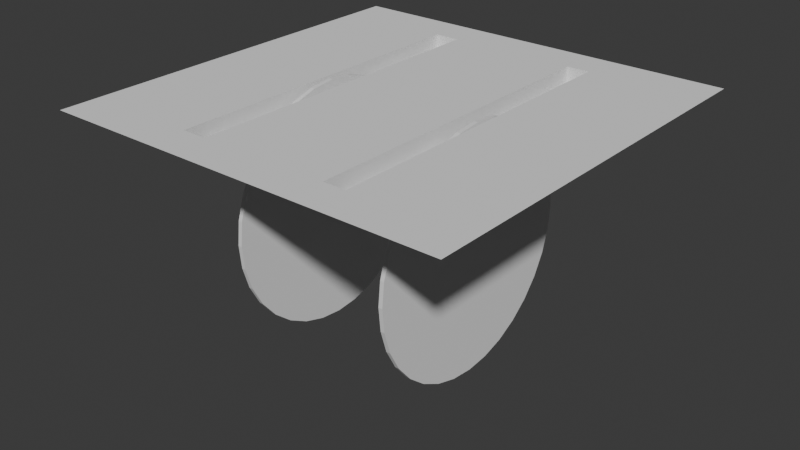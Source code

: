 # Source: Saws.blend  (saved by Blender 5.1.29; exported with 4.5.12 LTS)
import bpy
from mathutils import Matrix  # noqa: F401  (used for matrix-valued properties, if any)

bpy.ops.wm.read_factory_settings(use_empty=True)
scene = bpy.context.scene
scene.name = 'Scene'

# ---- world
world_world = bpy.data.worlds.new('World'); scene.world = world_world
world_world.use_nodes = True; world_world.node_tree.nodes.clear()
_N = world_world.node_tree.nodes; _L = world_world.node_tree.links
n0 = _N.new('ShaderNodeOutputWorld'); n0.name = 'World Output'; n0.location = (200, 100)
n1 = _N.new('ShaderNodeBackground'); n1.name = 'Background'; n1.location = (-200, 100)
n1.inputs[0].default_value = (0.05088, 0.05088, 0.05088, 1.0)
_L.new(n1.outputs[0], n0.inputs[0])
n0.is_active_output = True
world_world.color = (0.05088, 0.05088, 0.05088)
world_world.sun_shadow_jitter_overblur = 0.0

# ---- meshes
me_plane = bpy.data.meshes.new('Plane')
me_plane.from_pydata([(-0.5, -0.5, 0.0), (0.5, -0.5, 0.0), (-0.5, 0.5, 0.0), (0.5, 0.5, 0.0), (0.0, -0.5, 0.0), (0.0, 0.5, 0.0), (0.2153, -0.5, 0.0), (0.2153, 0.5, 0.0), (-0.2186, 0.5, 0.0), (-0.2186, -0.5, 0.0), (-0.1564, -0.5, 0.0), (-0.1564, 0.5, 0.0), (0.1597, 0.5, 0.0), (0.1597, -0.5, 0.0), (-0.5, 0.4077, 0.0), (-0.5, -0.4077, 0.0), (0.5, -0.4077, 0.0), (0.5, 0.4077, 0.0), (0.0, -0.4077, 0.0), (0.0, 0.4077, 0.0), (0.2153, -0.4077, 0.0), (0.2153, 0.4077, 0.0), (-0.2186, -0.4077, 0.0), (-0.2186, 0.4077, 0.0), (-0.1564, -0.4077, 0.0), (-0.1564, 0.4077, 0.0), (0.1597, -0.4077, 0.0), (0.1597, 0.4077, 0.0), (0.2153, -0.4077, -0.04712), (0.2153, 0.4077, -0.04712), (-0.2186, -0.4077, -0.04712), (-0.2186, 0.4077, -0.04712), (-0.1564, -0.4077, -0.04712), (-0.1564, 0.4077, -0.04712), (0.1597, -0.4077, -0.04712), (0.1597, 0.4077, -0.04712)], [], [(21, 17, 3, 7), (25, 19, 5, 11), (27, 21, 7, 12), (14, 23, 8, 2), (23, 25, 11, 8), (19, 27, 12, 5), (4, 13, 26, 18), (18, 26, 27, 19), (9, 10, 24, 22), (24, 25, 33, 32), (0, 9, 22, 15), (15, 22, 23, 14), (13, 6, 20, 26), (27, 26, 34, 35), (10, 4, 18, 24), (24, 18, 19, 25), (6, 1, 16, 20), (20, 16, 17, 21), (30, 32, 33, 31), (34, 28, 29, 35), (26, 20, 28, 34), (23, 22, 30, 31), (20, 21, 29, 28), (22, 24, 32, 30), (21, 27, 35, 29), (25, 23, 31, 33)])
_uv = me_plane.uv_layers.new(name='UVMap')
_uv.uv.foreach_set('vector', [0.75, 0.6667, 1.0, 0.6667, 1.0, 1.0, 0.75, 1.0, 0.375, 0.6667, 0.5, 0.6667, 0.5, 1.0, 0.375, 1.0, 0.625, 0.6667, 0.75, 0.6667, 0.75, 1.0, 0.625, 1.0, 0.0, 0.6667, 0.25, 0.6667, 0.25, 1.0, 0.0, 1.0, 0.25, 0.6667, 0.375, 0.6667, 0.375, 1.0, 0.25, 1.0, 0.5, 0.6667, 0.625, 0.6667, 0.625, 1.0, 0.5, 1.0, 0.5, 0.0, 0.625, 0.0, 0.625, 0.3333, 0.5, 0.3333, 0.5, 0.3333, 0.625, 0.3333, 0.625, 0.6667, 0.5, 0.6667, 0.25, 0.0, 0.375, 0.0, 0.375, 0.3333, 0.25, 0.3333, 0.375, 0.3333, 0.375, 0.6667, 0.375, 0.6667, 0.375, 0.3333, 0.0, 0.0, 0.25, 0.0, 0.25, 0.3333, 0.0, 0.3333, 0.0, 0.3333, 0.25, 0.3333, 0.25, 0.6667, 0.0, 0.6667, 0.625, 0.0, 0.75, 0.0, 0.75, 0.3333, 0.625, 0.3333, 0.625, 0.6667, 0.625, 0.3333, 0.625, 0.3333, 0.625, 0.6667, 0.375, 0.0, 0.5, 0.0, 0.5, 0.3333, 0.375, 0.3333, 0.375, 0.3333, 0.5, 0.3333, 0.5, 0.6667, 0.375, 0.6667, 0.75, 0.0, 1.0, 0.0, 1.0, 0.3333, 0.75, 0.3333, 0.75, 0.3333, 1.0, 0.3333, 1.0, 0.6667, 0.75, 0.6667, 0.25, 0.3333, 0.375, 0.3333, 0.375, 0.6667, 0.25, 0.6667, 0.625, 0.3333, 0.75, 0.3333, 0.75, 0.6667, 0.625, 0.6667, 0.625, 0.3333, 0.75, 0.3333, 0.75, 0.3333, 0.625, 0.3333, 0.25, 0.6667, 0.25, 0.3333, 0.25, 0.3333, 0.25, 0.6667, 0.75, 0.3333, 0.75, 0.6667, 0.75, 0.6667, 0.75, 0.3333, 0.25, 0.3333, 0.375, 0.3333, 0.375, 0.3333, 0.25, 0.3333, 0.75, 0.6667, 0.625, 0.6667, 0.625, 0.6667, 0.75, 0.6667, 0.375, 0.6667, 0.25, 0.6667, 0.25, 0.6667, 0.375, 0.6667])
me_plane.update()
me_cylinder_001 = bpy.data.meshes.new('Cylinder.001')
me_cylinder_001.from_pydata([(-0.005, 0.3, -5.588e-09), (0.005, 0.3, -4.657e-09), (-0.005, 0.2942, -0.05853), (0.005, 0.2942, -0.05853), (-0.005, 0.2772, -0.1148), (0.005, 0.2772, -0.1148), (-0.005, 0.2494, -0.1667), (0.005, 0.2494, -0.1667), (-0.005, 0.2121, -0.2121), (0.005, 0.2121, -0.2121), (-0.005, 0.1667, -0.2494), (0.005, 0.1667, -0.2494), (-0.005, 0.1148, -0.2772), (0.005, 0.1148, -0.2772), (-0.005, 0.05853, -0.2942), (0.005, 0.05853, -0.2942), (-0.005, 0.0, -0.3), (0.005, 0.0, -0.3), (-0.005, -0.05853, -0.2942), (0.005, -0.05853, -0.2942), (-0.005, -0.1148, -0.2772), (0.005, -0.1148, -0.2772), (-0.005, -0.1667, -0.2494), (0.005, -0.1667, -0.2494), (-0.005, -0.2121, -0.2121), (0.005, -0.2121, -0.2121), (-0.005, -0.2494, -0.1667), (0.005, -0.2494, -0.1667), (-0.005, -0.2772, -0.1148), (0.005, -0.2772, -0.1148), (-0.005, -0.2942, -0.05853), (0.005, -0.2942, -0.05853), (-0.005, -0.3, -5.588e-09), (0.005, -0.3, -4.657e-09), (-0.005, -0.2942, 0.05853), (0.005, -0.2942, 0.05853), (-0.005, -0.2772, 0.1148), (0.005, -0.2772, 0.1148), (-0.005, -0.2494, 0.1667), (0.005, -0.2494, 0.1667), (-0.005, -0.2121, 0.2121), (0.005, -0.2121, 0.2121), (-0.005, -0.1667, 0.2494), (0.005, -0.1667, 0.2494), (-0.005, -0.1148, 0.2772), (0.005, -0.1148, 0.2772), (-0.005, -0.05853, 0.2942), (0.005, -0.05853, 0.2942), (-0.005, 0.0, 0.3), (0.005, 0.0, 0.3), (-0.005, 0.05853, 0.2942), (0.005, 0.05853, 0.2942), (-0.005, 0.1148, 0.2772), (0.005, 0.1148, 0.2772), (-0.005, 0.1667, 0.2494), (0.005, 0.1667, 0.2494), (-0.005, 0.2121, 0.2121), (0.005, 0.2121, 0.2121), (-0.005, 0.2494, 0.1667), (0.005, 0.2494, 0.1667), (-0.005, 0.2772, 0.1148), (0.005, 0.2772, 0.1148), (-0.005, 0.2942, 0.05853), (0.005, 0.2942, 0.05853)], [], [(0, 1, 3, 2), (2, 3, 5, 4), (4, 5, 7, 6), (6, 7, 9, 8), (8, 9, 11, 10), (10, 11, 13, 12), (12, 13, 15, 14), (14, 15, 17, 16), (16, 17, 19, 18), (18, 19, 21, 20), (20, 21, 23, 22), (22, 23, 25, 24), (24, 25, 27, 26), (26, 27, 29, 28), (28, 29, 31, 30), (30, 31, 33, 32), (32, 33, 35, 34), (34, 35, 37, 36), (36, 37, 39, 38), (38, 39, 41, 40), (40, 41, 43, 42), (42, 43, 45, 44), (44, 45, 47, 46), (46, 47, 49, 48), (48, 49, 51, 50), (50, 51, 53, 52), (52, 53, 55, 54), (54, 55, 57, 56), (56, 57, 59, 58), (58, 59, 61, 60), (3, 1, 63, 61, 59, 57, 55, 53, 51, 49, 47, 45, 43, 41, 39, 37, 35, 33, 31, 29, 27, 25, 23, 21, 19, 17, 15, 13, 11, 9, 7, 5), (60, 61, 63, 62), (62, 63, 1, 0), (0, 2, 4, 6, 8, 10, 12, 14, 16, 18, 20, 22, 24, 26, 28, 30, 32, 34, 36, 38, 40, 42, 44, 46, 48, 50, 52, 54, 56, 58, 60, 62)])
_uv = me_cylinder_001.uv_layers.new(name='UVMap')
_uv.uv.foreach_set('vector', [1.0, 0.5, 1.0, 1.0, 0.9688, 1.0, 0.9688, 0.5, 0.9688, 0.5, 0.9688, 1.0, 0.9375, 1.0, 0.9375, 0.5, 0.9375, 0.5, 0.9375, 1.0, 0.9062, 1.0, 0.9062, 0.5, 0.9062, 0.5, 0.9062, 1.0, 0.875, 1.0, 0.875, 0.5, 0.875, 0.5, 0.875, 1.0, 0.8438, 1.0, 0.8438, 0.5, 0.8438, 0.5, 0.8438, 1.0, 0.8125, 1.0, 0.8125, 0.5, 0.8125, 0.5, 0.8125, 1.0, 0.7812, 1.0, 0.7812, 0.5, 0.7812, 0.5, 0.7812, 1.0, 0.75, 1.0, 0.75, 0.5, 0.75, 0.5, 0.75, 1.0, 0.7188, 1.0, 0.7188, 0.5, 0.7188, 0.5, 0.7188, 1.0, 0.6875, 1.0, 0.6875, 0.5, 0.6875, 0.5, 0.6875, 1.0, 0.6562, 1.0, 0.6562, 0.5, 0.6562, 0.5, 0.6562, 1.0, 0.625, 1.0, 0.625, 0.5, 0.625, 0.5, 0.625, 1.0, 0.5938, 1.0, 0.5938, 0.5, 0.5938, 0.5, 0.5938, 1.0, 0.5625, 1.0, 0.5625, 0.5, 0.5625, 0.5, 0.5625, 1.0, 0.5312, 1.0, 0.5312, 0.5, 0.5312, 0.5, 0.5312, 1.0, 0.5, 1.0, 0.5, 0.5, 0.5, 0.5, 0.5, 1.0, 0.4688, 1.0, 0.4688, 0.5, 0.4688, 0.5, 0.4688, 1.0, 0.4375, 1.0, 0.4375, 0.5, 0.4375, 0.5, 0.4375, 1.0, 0.4062, 1.0, 0.4062, 0.5, 0.4062, 0.5, 0.4062, 1.0, 0.375, 1.0, 0.375, 0.5, 0.375, 0.5, 0.375, 1.0, 0.3438, 1.0, 0.3438, 0.5, 0.3438, 0.5, 0.3438, 1.0, 0.3125, 1.0, 0.3125, 0.5, 0.3125, 0.5, 0.3125, 1.0, 0.2812, 1.0, 0.2812, 0.5, 0.2812, 0.5, 0.2812, 1.0, 0.25, 1.0, 0.25, 0.5, 0.25, 0.5, 0.25, 1.0, 0.2188, 1.0, 0.2188, 0.5, 0.2188, 0.5, 0.2188, 1.0, 0.1875, 1.0, 0.1875, 0.5, 0.1875, 0.5, 0.1875, 1.0, 0.1562, 1.0, 0.1562, 0.5, 0.1562, 0.5, 0.1562, 1.0, 0.125, 1.0, 0.125, 0.5, 0.125, 0.5, 0.125, 1.0, 0.09375, 1.0, 0.09375, 0.5, 0.09375, 0.5, 0.09375, 1.0, 0.0625, 1.0, 0.0625, 0.5, 0.2968, 0.4854, 0.25, 0.49, 0.2032, 0.4854, 0.1582, 0.4717, 0.1167, 0.4496, 0.08029, 0.4197, 0.05045, 0.3833, 0.02827, 0.3418, 0.01461, 0.2968, 0.01, 0.25, 0.01461, 0.2032, 0.02827, 0.1582, 0.05045, 0.1167, 0.08029, 0.08029, 0.1167, 0.05045, 0.1582, 0.02827, 0.2032, 0.01461, 0.25, 0.01, 0.2968, 0.01461, 0.3418, 0.02827, 0.3833, 0.05045, 0.4197, 0.08029, 0.4496, 0.1167, 0.4717, 0.1582, 0.4854, 0.2032, 0.49, 0.25, 0.4854, 0.2968, 0.4717, 0.3418, 0.4496, 0.3833, 0.4197, 0.4197, 0.3833, 0.4496, 0.3418, 0.4717, 0.0625, 0.5, 0.0625, 1.0, 0.03125, 1.0, 0.03125, 0.5, 0.03125, 0.5, 0.03125, 1.0, 0.0, 1.0, 0.0, 0.5, 0.75, 0.49, 0.7968, 0.4854, 0.8418, 0.4717, 0.8833, 0.4496, 0.9197, 0.4197, 0.9496, 0.3833, 0.9717, 0.3418, 0.9854, 0.2968, 0.99, 0.25, 0.9854, 0.2032, 0.9717, 0.1582, 0.9496, 0.1167, 0.9197, 0.08029, 0.8833, 0.05045, 0.8418, 0.02827, 0.7968, 0.01461, 0.75, 0.01, 0.7032, 0.01461, 0.6582, 0.02827, 0.6167, 0.05045, 0.5803, 0.08029, 0.5504, 0.1167, 0.5283, 0.1582, 0.5146, 0.2032, 0.51, 0.25, 0.5146, 0.2968, 0.5283, 0.3418, 0.5504, 0.3833, 0.5803, 0.4197, 0.6167, 0.4496, 0.6582, 0.4717, 0.7032, 0.4854])
me_cylinder_001.update()
me_cylinder = bpy.data.meshes.new('Cylinder')
me_cylinder.from_pydata([(-0.005, 0.3, -5.588e-09), (0.005, 0.3, -4.657e-09), (-0.005, 0.2942, -0.05853), (0.005, 0.2942, -0.05853), (-0.005, 0.2772, -0.1148), (0.005, 0.2772, -0.1148), (-0.005, 0.2494, -0.1667), (0.005, 0.2494, -0.1667), (-0.005, 0.2121, -0.2121), (0.005, 0.2121, -0.2121), (-0.005, 0.1667, -0.2494), (0.005, 0.1667, -0.2494), (-0.005, 0.1148, -0.2772), (0.005, 0.1148, -0.2772), (-0.005, 0.05853, -0.2942), (0.005, 0.05853, -0.2942), (-0.005, 0.0, -0.3), (0.005, 0.0, -0.3), (-0.005, -0.05853, -0.2942), (0.005, -0.05853, -0.2942), (-0.005, -0.1148, -0.2772), (0.005, -0.1148, -0.2772), (-0.005, -0.1667, -0.2494), (0.005, -0.1667, -0.2494), (-0.005, -0.2121, -0.2121), (0.005, -0.2121, -0.2121), (-0.005, -0.2494, -0.1667), (0.005, -0.2494, -0.1667), (-0.005, -0.2772, -0.1148), (0.005, -0.2772, -0.1148), (-0.005, -0.2942, -0.05853), (0.005, -0.2942, -0.05853), (-0.005, -0.3, -5.588e-09), (0.005, -0.3, -4.657e-09), (-0.005, -0.2942, 0.05853), (0.005, -0.2942, 0.05853), (-0.005, -0.2772, 0.1148), (0.005, -0.2772, 0.1148), (-0.005, -0.2494, 0.1667), (0.005, -0.2494, 0.1667), (-0.005, -0.2121, 0.2121), (0.005, -0.2121, 0.2121), (-0.005, -0.1667, 0.2494), (0.005, -0.1667, 0.2494), (-0.005, -0.1148, 0.2772), (0.005, -0.1148, 0.2772), (-0.005, -0.05853, 0.2942), (0.005, -0.05853, 0.2942), (-0.005, 0.0, 0.3), (0.005, 0.0, 0.3), (-0.005, 0.05853, 0.2942), (0.005, 0.05853, 0.2942), (-0.005, 0.1148, 0.2772), (0.005, 0.1148, 0.2772), (-0.005, 0.1667, 0.2494), (0.005, 0.1667, 0.2494), (-0.005, 0.2121, 0.2121), (0.005, 0.2121, 0.2121), (-0.005, 0.2494, 0.1667), (0.005, 0.2494, 0.1667), (-0.005, 0.2772, 0.1148), (0.005, 0.2772, 0.1148), (-0.005, 0.2942, 0.05853), (0.005, 0.2942, 0.05853)], [], [(0, 1, 3, 2), (2, 3, 5, 4), (4, 5, 7, 6), (6, 7, 9, 8), (8, 9, 11, 10), (10, 11, 13, 12), (12, 13, 15, 14), (14, 15, 17, 16), (16, 17, 19, 18), (18, 19, 21, 20), (20, 21, 23, 22), (22, 23, 25, 24), (24, 25, 27, 26), (26, 27, 29, 28), (28, 29, 31, 30), (30, 31, 33, 32), (32, 33, 35, 34), (34, 35, 37, 36), (36, 37, 39, 38), (38, 39, 41, 40), (40, 41, 43, 42), (42, 43, 45, 44), (44, 45, 47, 46), (46, 47, 49, 48), (48, 49, 51, 50), (50, 51, 53, 52), (52, 53, 55, 54), (54, 55, 57, 56), (56, 57, 59, 58), (58, 59, 61, 60), (3, 1, 63, 61, 59, 57, 55, 53, 51, 49, 47, 45, 43, 41, 39, 37, 35, 33, 31, 29, 27, 25, 23, 21, 19, 17, 15, 13, 11, 9, 7, 5), (60, 61, 63, 62), (62, 63, 1, 0), (0, 2, 4, 6, 8, 10, 12, 14, 16, 18, 20, 22, 24, 26, 28, 30, 32, 34, 36, 38, 40, 42, 44, 46, 48, 50, 52, 54, 56, 58, 60, 62)])
_uv = me_cylinder.uv_layers.new(name='UVMap')
_uv.uv.foreach_set('vector', [1.0, 0.5, 1.0, 1.0, 0.9688, 1.0, 0.9688, 0.5, 0.9688, 0.5, 0.9688, 1.0, 0.9375, 1.0, 0.9375, 0.5, 0.9375, 0.5, 0.9375, 1.0, 0.9062, 1.0, 0.9062, 0.5, 0.9062, 0.5, 0.9062, 1.0, 0.875, 1.0, 0.875, 0.5, 0.875, 0.5, 0.875, 1.0, 0.8438, 1.0, 0.8438, 0.5, 0.8438, 0.5, 0.8438, 1.0, 0.8125, 1.0, 0.8125, 0.5, 0.8125, 0.5, 0.8125, 1.0, 0.7812, 1.0, 0.7812, 0.5, 0.7812, 0.5, 0.7812, 1.0, 0.75, 1.0, 0.75, 0.5, 0.75, 0.5, 0.75, 1.0, 0.7188, 1.0, 0.7188, 0.5, 0.7188, 0.5, 0.7188, 1.0, 0.6875, 1.0, 0.6875, 0.5, 0.6875, 0.5, 0.6875, 1.0, 0.6562, 1.0, 0.6562, 0.5, 0.6562, 0.5, 0.6562, 1.0, 0.625, 1.0, 0.625, 0.5, 0.625, 0.5, 0.625, 1.0, 0.5938, 1.0, 0.5938, 0.5, 0.5938, 0.5, 0.5938, 1.0, 0.5625, 1.0, 0.5625, 0.5, 0.5625, 0.5, 0.5625, 1.0, 0.5312, 1.0, 0.5312, 0.5, 0.5312, 0.5, 0.5312, 1.0, 0.5, 1.0, 0.5, 0.5, 0.5, 0.5, 0.5, 1.0, 0.4688, 1.0, 0.4688, 0.5, 0.4688, 0.5, 0.4688, 1.0, 0.4375, 1.0, 0.4375, 0.5, 0.4375, 0.5, 0.4375, 1.0, 0.4062, 1.0, 0.4062, 0.5, 0.4062, 0.5, 0.4062, 1.0, 0.375, 1.0, 0.375, 0.5, 0.375, 0.5, 0.375, 1.0, 0.3438, 1.0, 0.3438, 0.5, 0.3438, 0.5, 0.3438, 1.0, 0.3125, 1.0, 0.3125, 0.5, 0.3125, 0.5, 0.3125, 1.0, 0.2812, 1.0, 0.2812, 0.5, 0.2812, 0.5, 0.2812, 1.0, 0.25, 1.0, 0.25, 0.5, 0.25, 0.5, 0.25, 1.0, 0.2188, 1.0, 0.2188, 0.5, 0.2188, 0.5, 0.2188, 1.0, 0.1875, 1.0, 0.1875, 0.5, 0.1875, 0.5, 0.1875, 1.0, 0.1562, 1.0, 0.1562, 0.5, 0.1562, 0.5, 0.1562, 1.0, 0.125, 1.0, 0.125, 0.5, 0.125, 0.5, 0.125, 1.0, 0.09375, 1.0, 0.09375, 0.5, 0.09375, 0.5, 0.09375, 1.0, 0.0625, 1.0, 0.0625, 0.5, 0.2968, 0.4854, 0.25, 0.49, 0.2032, 0.4854, 0.1582, 0.4717, 0.1167, 0.4496, 0.08029, 0.4197, 0.05045, 0.3833, 0.02827, 0.3418, 0.01461, 0.2968, 0.01, 0.25, 0.01461, 0.2032, 0.02827, 0.1582, 0.05045, 0.1167, 0.08029, 0.08029, 0.1167, 0.05045, 0.1582, 0.02827, 0.2032, 0.01461, 0.25, 0.01, 0.2968, 0.01461, 0.3418, 0.02827, 0.3833, 0.05045, 0.4197, 0.08029, 0.4496, 0.1167, 0.4717, 0.1582, 0.4854, 0.2032, 0.49, 0.25, 0.4854, 0.2968, 0.4717, 0.3418, 0.4496, 0.3833, 0.4197, 0.4197, 0.3833, 0.4496, 0.3418, 0.4717, 0.0625, 0.5, 0.0625, 1.0, 0.03125, 1.0, 0.03125, 0.5, 0.03125, 0.5, 0.03125, 1.0, 0.0, 1.0, 0.0, 0.5, 0.75, 0.49, 0.7968, 0.4854, 0.8418, 0.4717, 0.8833, 0.4496, 0.9197, 0.4197, 0.9496, 0.3833, 0.9717, 0.3418, 0.9854, 0.2968, 0.99, 0.25, 0.9854, 0.2032, 0.9717, 0.1582, 0.9496, 0.1167, 0.9197, 0.08029, 0.8833, 0.05045, 0.8418, 0.02827, 0.7968, 0.01461, 0.75, 0.01, 0.7032, 0.01461, 0.6582, 0.02827, 0.6167, 0.05045, 0.5803, 0.08029, 0.5504, 0.1167, 0.5283, 0.1582, 0.5146, 0.2032, 0.51, 0.25, 0.5146, 0.2968, 0.5283, 0.3418, 0.5504, 0.3833, 0.5803, 0.4197, 0.6167, 0.4496, 0.6582, 0.4717, 0.7032, 0.4854])
me_cylinder.update()

# ---- objects
ob_floor = bpy.data.objects.new('Floor', me_plane)
ob_saw_001 = bpy.data.objects.new('Saw.001', me_cylinder_001)
ob_saw_002 = bpy.data.objects.new('Saw.002', me_cylinder)

# ---- transforms, parenting, visibility, modifiers, constraints
ob_floor.location = (0.0, 0.0, 0.0)
ob_saw_001.location = (0.2, 0.0, -0.3)
ob_saw_002.location = (-0.2, 0.0, -0.3)

# ---- collection membership
scene.collection.objects.link(ob_floor)
scene.collection.objects.link(ob_saw_001)
scene.collection.objects.link(ob_saw_002)

# ---- scene / render settings (as saved in the file)
scene.frame_start = 1; scene.frame_end = 60; scene.frame_set(0)
scene.render.engine = 'BLENDER_EEVEE_NEXT'
scene.render.bake_bias = 0.0
scene.render.bake_samples = 0
scene.cycles.sampling_pattern = 'TABULATED_SOBOL'
scene.eevee.use_volume_custom_range = False
bpy.context.view_layer.update()

# ---- added for rendering (the .blend has no active camera and no usable light): camera, sun
cam_auto = bpy.data.cameras.new('AutoCamera')
cam_auto.lens = 50.0
cam_auto.sensor_width = 36.0
cam_auto.clip_end = 1000.0
ob_auto_camera = bpy.data.objects.new('AutoCamera', cam_auto)
scene.collection.objects.link(ob_auto_camera)
ob_auto_camera.location = (1.42136, -1.70563, 0.837086)
ob_auto_camera.rotation_euler = (1.09748, -7.21219e-08, 0.694738)
scene.camera = ob_auto_camera
light_auto_sun = bpy.data.lights.new('AutoSun', 'SUN')
light_auto_sun.energy = 3.0
light_auto_sun.angle = 0.0523599
ob_auto_sun = bpy.data.objects.new('AutoSun', light_auto_sun)
scene.collection.objects.link(ob_auto_sun)
ob_auto_sun.rotation_euler = (0.872665, 0.174533, 0.523599)
bpy.context.view_layer.update()
